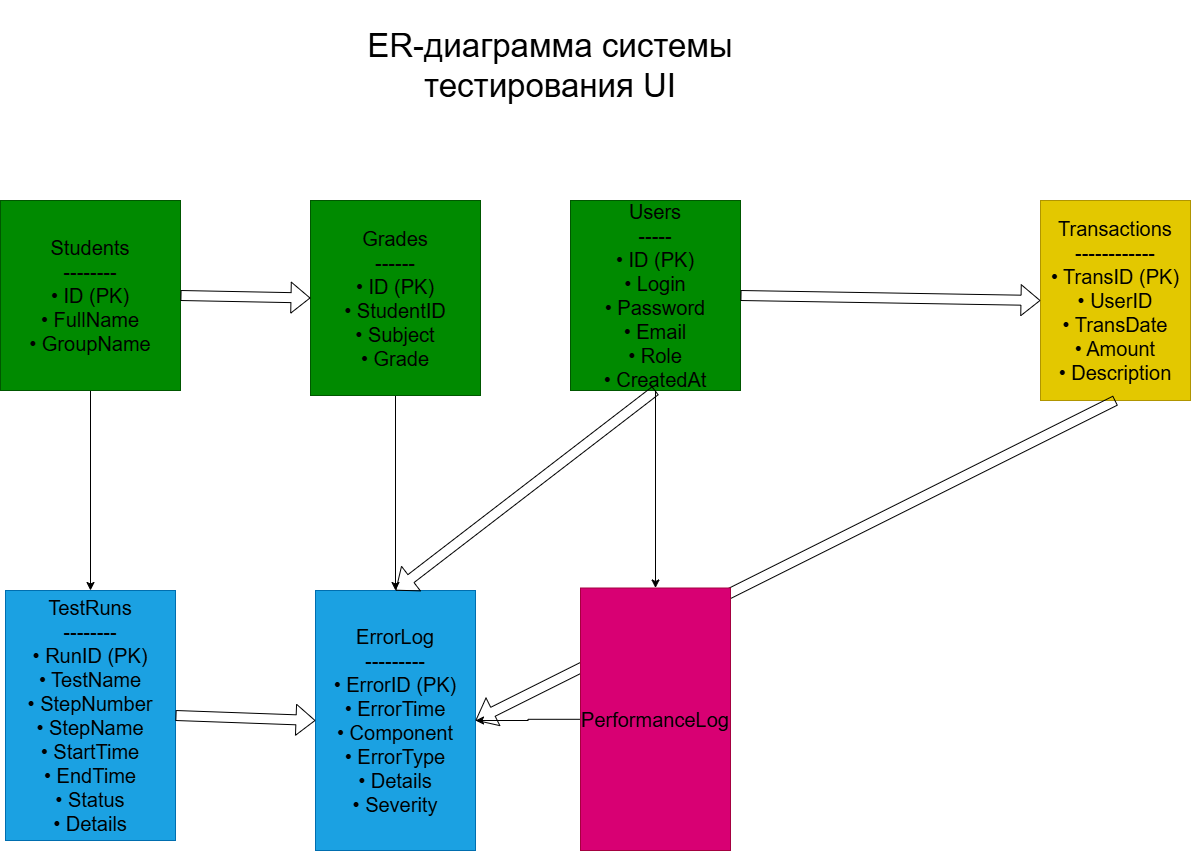

The diagram above was exported from draw.io. Its source (the exported page's mxGraphModel, read from the mxfile embedded in the PNG):
<mxGraphModel dx="2338" dy="1447" grid="1" gridSize="10" guides="1" tooltips="1" connect="1" arrows="1" fold="1" page="1" pageScale="1" pageWidth="827" pageHeight="1169" math="0" shadow="0">
  <root>
    <mxCell id="0" />
    <mxCell id="1" parent="0" />
    <mxCell id="TM5EyJFmxls7hxPKXojt-23" style="edgeStyle=orthogonalEdgeStyle;rounded=0;orthogonalLoop=1;jettySize=auto;html=1;fontColor=default;fontSize=20;" edge="1" parent="1" source="TM5EyJFmxls7hxPKXojt-1" target="TM5EyJFmxls7hxPKXojt-22">
      <mxGeometry relative="1" as="geometry" />
    </mxCell>
    <mxCell id="TM5EyJFmxls7hxPKXojt-1" value="&lt;div&gt;Users&lt;/div&gt;&lt;div&gt;-----&lt;/div&gt;&lt;div&gt;• ID (PK)&lt;/div&gt;&lt;div&gt;• Login&lt;/div&gt;&lt;div&gt;• Password&lt;/div&gt;&lt;div&gt;• Email&lt;/div&gt;&lt;div&gt;• Role&lt;/div&gt;&lt;div&gt;• CreatedAt&lt;/div&gt;" style="rounded=0;whiteSpace=wrap;html=1;fillColor=#008a00;fontColor=default;strokeColor=#005700;fontSize=20;" vertex="1" parent="1">
      <mxGeometry x="870" y="200" width="170" height="190" as="geometry" />
    </mxCell>
    <mxCell id="TM5EyJFmxls7hxPKXojt-2" value="&lt;div&gt;ErrorLog&lt;/div&gt;&lt;div&gt;---------&lt;/div&gt;&lt;div&gt;• ErrorID (PK)&lt;/div&gt;&lt;div&gt;• ErrorTime&lt;/div&gt;&lt;div&gt;• Component&lt;/div&gt;&lt;div&gt;• ErrorType&lt;/div&gt;&lt;div&gt;• Details&lt;/div&gt;&lt;div&gt;• Severity&lt;/div&gt;" style="rounded=0;whiteSpace=wrap;html=1;fillColor=#1ba1e2;fontColor=default;strokeColor=#006EAF;fontSize=20;" vertex="1" parent="1">
      <mxGeometry x="615" y="590" width="160" height="260" as="geometry" />
    </mxCell>
    <mxCell id="TM5EyJFmxls7hxPKXojt-3" value="&lt;div&gt;TestRuns&lt;/div&gt;&lt;div&gt;--------&lt;/div&gt;&lt;div&gt;• RunID (PK)&lt;/div&gt;&lt;div&gt;• TestName&lt;/div&gt;&lt;div&gt;• StepNumber&lt;/div&gt;&lt;div&gt;• StepName&lt;/div&gt;&lt;div&gt;• StartTime&lt;/div&gt;&lt;div&gt;• EndTime&lt;/div&gt;&lt;div&gt;• Status&lt;/div&gt;&lt;div&gt;• Details&lt;/div&gt;" style="rounded=0;whiteSpace=wrap;html=1;fillColor=#1ba1e2;fontColor=default;strokeColor=#006EAF;fontSize=20;" vertex="1" parent="1">
      <mxGeometry x="305" y="590" width="170" height="250" as="geometry" />
    </mxCell>
    <mxCell id="TM5EyJFmxls7hxPKXojt-4" value="Transactions&#10;------------&#10;• TransID (PK)&#10;• UserID&#10;• TransDate&#10;• Amount&#10;• Description" style="rounded=0;whiteSpace=wrap;html=1;fillColor=#e3c800;fontColor=default;strokeColor=#B09500;fontSize=20;" vertex="1" parent="1">
      <mxGeometry x="1340" y="200" width="150" height="200" as="geometry" />
    </mxCell>
    <mxCell id="TM5EyJFmxls7hxPKXojt-19" style="edgeStyle=orthogonalEdgeStyle;rounded=0;orthogonalLoop=1;jettySize=auto;html=1;entryX=0.5;entryY=0;entryDx=0;entryDy=0;fontColor=default;fontSize=20;" edge="1" parent="1" source="TM5EyJFmxls7hxPKXojt-5" target="TM5EyJFmxls7hxPKXojt-3">
      <mxGeometry relative="1" as="geometry" />
    </mxCell>
    <mxCell id="TM5EyJFmxls7hxPKXojt-5" value="&lt;div&gt;Students&lt;/div&gt;&lt;div&gt;--------&lt;/div&gt;&lt;div&gt;• ID (PK)&lt;/div&gt;&lt;div&gt;• FullName&lt;/div&gt;&lt;div&gt;• GroupName&lt;/div&gt;" style="rounded=0;whiteSpace=wrap;html=1;fillColor=#008a00;fontColor=default;strokeColor=#005700;fontSize=20;" vertex="1" parent="1">
      <mxGeometry x="300" y="200" width="180" height="190" as="geometry" />
    </mxCell>
    <mxCell id="TM5EyJFmxls7hxPKXojt-20" style="edgeStyle=orthogonalEdgeStyle;rounded=0;orthogonalLoop=1;jettySize=auto;html=1;fontColor=default;fontSize=20;" edge="1" parent="1" source="TM5EyJFmxls7hxPKXojt-6" target="TM5EyJFmxls7hxPKXojt-2">
      <mxGeometry relative="1" as="geometry" />
    </mxCell>
    <mxCell id="TM5EyJFmxls7hxPKXojt-6" value="&lt;div&gt;Grades&lt;/div&gt;&lt;div&gt;------&lt;/div&gt;&lt;div&gt;• ID (PK)&lt;/div&gt;&lt;div&gt;• StudentID&lt;/div&gt;&lt;div&gt;• Subject&lt;/div&gt;&lt;div&gt;• Grade&lt;/div&gt;" style="rounded=0;whiteSpace=wrap;html=1;fillColor=#008a00;fontColor=default;strokeColor=#005700;fontSize=20;" vertex="1" parent="1">
      <mxGeometry x="610" y="200" width="170" height="195" as="geometry" />
    </mxCell>
    <mxCell id="TM5EyJFmxls7hxPKXojt-10" value="ER-диаграмма системы тестирования UI" style="text;html=1;whiteSpace=wrap;strokeColor=none;fillColor=none;align=center;verticalAlign=middle;rounded=0;fontSize=33;" vertex="1" parent="1">
      <mxGeometry x="650" width="400" height="130" as="geometry" />
    </mxCell>
    <mxCell id="TM5EyJFmxls7hxPKXojt-12" value="" style="shape=flexArrow;endArrow=classic;html=1;rounded=0;exitX=1;exitY=0.5;exitDx=0;exitDy=0;entryX=0;entryY=0.5;entryDx=0;entryDy=0;fontColor=default;fontSize=20;" edge="1" parent="1" source="TM5EyJFmxls7hxPKXojt-5" target="TM5EyJFmxls7hxPKXojt-6">
      <mxGeometry width="50" height="50" relative="1" as="geometry">
        <mxPoint x="650" y="260" as="sourcePoint" />
        <mxPoint x="700" y="210" as="targetPoint" />
      </mxGeometry>
    </mxCell>
    <mxCell id="TM5EyJFmxls7hxPKXojt-13" value="" style="shape=flexArrow;endArrow=classic;html=1;rounded=0;exitX=1;exitY=0.5;exitDx=0;exitDy=0;entryX=0;entryY=0.5;entryDx=0;entryDy=0;fontColor=default;fontSize=20;" edge="1" parent="1" source="TM5EyJFmxls7hxPKXojt-1" target="TM5EyJFmxls7hxPKXojt-4">
      <mxGeometry width="50" height="50" relative="1" as="geometry">
        <mxPoint x="1020" y="300" as="sourcePoint" />
        <mxPoint x="1070" y="250" as="targetPoint" />
      </mxGeometry>
    </mxCell>
    <mxCell id="TM5EyJFmxls7hxPKXojt-14" value="" style="shape=flexArrow;endArrow=classic;html=1;rounded=0;exitX=0.5;exitY=1;exitDx=0;exitDy=0;entryX=0.5;entryY=0;entryDx=0;entryDy=0;fontColor=default;fontSize=20;" edge="1" parent="1" source="TM5EyJFmxls7hxPKXojt-1" target="TM5EyJFmxls7hxPKXojt-2">
      <mxGeometry width="50" height="50" relative="1" as="geometry">
        <mxPoint x="1020" y="300" as="sourcePoint" />
        <mxPoint x="1070" y="250" as="targetPoint" />
      </mxGeometry>
    </mxCell>
    <mxCell id="TM5EyJFmxls7hxPKXojt-15" value="" style="shape=flexArrow;endArrow=classic;html=1;rounded=0;exitX=1;exitY=0.5;exitDx=0;exitDy=0;entryX=0;entryY=0.5;entryDx=0;entryDy=0;fontColor=default;fontSize=20;" edge="1" parent="1" source="TM5EyJFmxls7hxPKXojt-3" target="TM5EyJFmxls7hxPKXojt-2">
      <mxGeometry width="50" height="50" relative="1" as="geometry">
        <mxPoint x="620" y="710" as="sourcePoint" />
        <mxPoint x="670" y="660" as="targetPoint" />
      </mxGeometry>
    </mxCell>
    <mxCell id="TM5EyJFmxls7hxPKXojt-16" value="" style="shape=flexArrow;endArrow=classic;html=1;rounded=0;exitX=0.5;exitY=1;exitDx=0;exitDy=0;entryX=1;entryY=0.5;entryDx=0;entryDy=0;fontColor=default;fontSize=20;" edge="1" parent="1" source="TM5EyJFmxls7hxPKXojt-4" target="TM5EyJFmxls7hxPKXojt-2">
      <mxGeometry width="50" height="50" relative="1" as="geometry">
        <mxPoint x="1080" y="300" as="sourcePoint" />
        <mxPoint x="1130" y="250" as="targetPoint" />
      </mxGeometry>
    </mxCell>
    <mxCell id="TM5EyJFmxls7hxPKXojt-24" style="edgeStyle=orthogonalEdgeStyle;rounded=0;orthogonalLoop=1;jettySize=auto;html=1;fontColor=default;fontSize=20;" edge="1" parent="1" source="TM5EyJFmxls7hxPKXojt-22" target="TM5EyJFmxls7hxPKXojt-2">
      <mxGeometry relative="1" as="geometry" />
    </mxCell>
    <mxCell id="TM5EyJFmxls7hxPKXojt-22" value="PerformanceLog" style="rounded=0;whiteSpace=wrap;html=1;fillColor=#d80073;fontColor=default;strokeColor=#A50040;fontSize=20;" vertex="1" parent="1">
      <mxGeometry x="880" y="587.5" width="150" height="262.5" as="geometry" />
    </mxCell>
  </root>
</mxGraphModel>